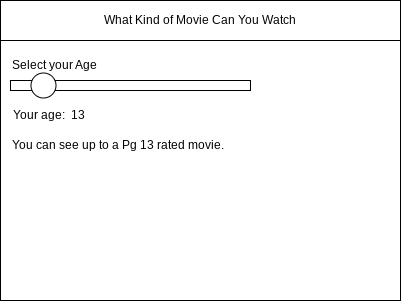

The diagram above was exported from draw.io. Its source (the exported page's mxGraphModel, read from the mxfile embedded in the PNG):
<mxGraphModel dx="861" dy="591" grid="1" gridSize="10" guides="1" tooltips="1" connect="1" arrows="1" fold="1" page="1" pageScale="1" pageWidth="850" pageHeight="1100" math="0" shadow="0">
  <root>
    <mxCell id="0" />
    <mxCell id="1" parent="0" />
    <mxCell id="2" value="" style="rounded=0;whiteSpace=wrap;html=1;" parent="1" vertex="1">
      <mxGeometry x="80" y="80" width="400" height="300" as="geometry" />
    </mxCell>
    <mxCell id="3" value="What Kind of Movie Can You Watch" style="rounded=0;whiteSpace=wrap;html=1;" parent="1" vertex="1">
      <mxGeometry x="80" y="80" width="400" height="40" as="geometry" />
    </mxCell>
    <mxCell id="7" value="Select your Age" style="text;html=1;strokeColor=none;fillColor=none;align=left;verticalAlign=middle;whiteSpace=wrap;rounded=0;" parent="1" vertex="1">
      <mxGeometry x="90" y="130" width="210" height="30" as="geometry" />
    </mxCell>
    <mxCell id="8" value="" style="rounded=0;whiteSpace=wrap;html=1;fillColor=#FFFFFF;" parent="1" vertex="1">
      <mxGeometry x="90" y="160" width="240" height="10" as="geometry" />
    </mxCell>
    <mxCell id="11" value="Your age:&amp;nbsp; 13" style="text;html=1;strokeColor=none;fillColor=none;align=left;verticalAlign=middle;whiteSpace=wrap;rounded=0;" parent="1" vertex="1">
      <mxGeometry x="91" y="180" width="110" height="30" as="geometry" />
    </mxCell>
    <mxCell id="14" value="You can see up to a Pg 13 rated movie." style="text;html=1;strokeColor=none;fillColor=none;align=left;verticalAlign=middle;whiteSpace=wrap;rounded=0;" parent="1" vertex="1">
      <mxGeometry x="90" y="210" width="280" height="30" as="geometry" />
    </mxCell>
    <mxCell id="17" value="" style="ellipse;whiteSpace=wrap;html=1;aspect=fixed;fillColor=#FFFFFF;" parent="1" vertex="1">
      <mxGeometry x="110.5" y="152.5" width="25" height="25" as="geometry" />
    </mxCell>
  </root>
</mxGraphModel>